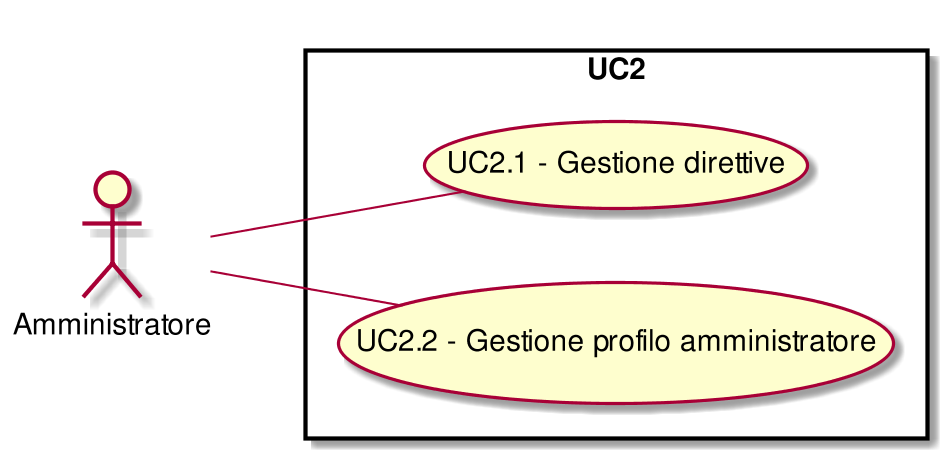

The diagram above was rendered by PlantUML. Its source (embedded in the PNG):
@startuml
scale 1000*1000
left to right direction
skinparam packageStyle rect
:Amministratore:
rectangle UC2{
( UC2.1 - Gestione direttive ) as (UC2.1)
:Amministratore:--(UC2.1)
( UC2.2 - Gestione profilo amministratore ) as (UC2.2)
:Amministratore:--(UC2.2)
}
@enduml